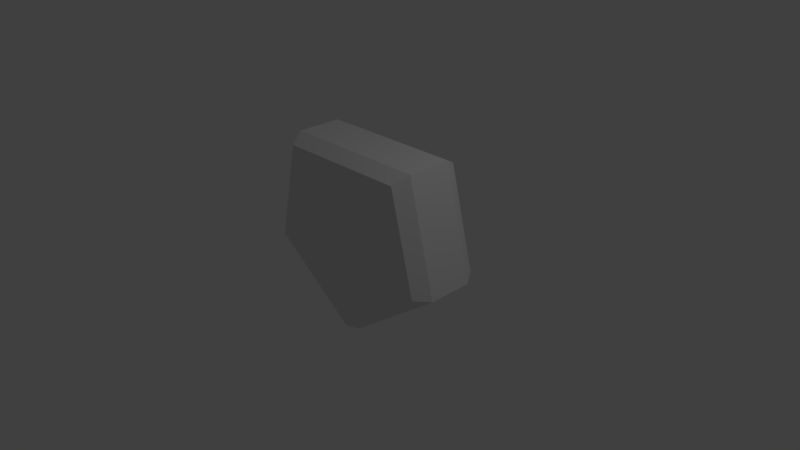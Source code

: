 # Source: DoorLock.blend  (saved by Blender 2.77.0; exported with 4.5.12 LTS)
import bpy
from mathutils import Matrix  # noqa: F401  (used for matrix-valued properties, if any)

bpy.ops.wm.read_factory_settings(use_empty=True)
scene = bpy.context.scene
scene.name = 'Scene'

# ---- collections
col_collection_1 = bpy.data.collections.new('Collection 1'); scene.collection.children.link(col_collection_1)

# ---- world
world_world = bpy.data.worlds.new('World'); scene.world = world_world
world_world.color = (0.05088, 0.05088, 0.05088)
world_world.use_sun_shadow = False
world_world.sun_shadow_jitter_overblur = 0.0
world_world.cycles.sampling_method = 'MANUAL'

# ---- cameras
cam_camera = bpy.data.cameras.new('Camera')
cam_camera.clip_end = 100.0
cam_camera.lens = 35.0
cam_camera.sensor_width = 32.0
cam_camera.sensor_height = 18.0
cam_camera.ortho_scale = 7.314
cam_camera.dof.focus_distance = 0.0
cam_camera.dof.aperture_fstop = 128.0

# ---- lights
light_lamp = bpy.data.lights.new('Lamp', 'POINT')
light_lamp.transmission_factor = 0.0
light_lamp.cutoff_distance = 30.0
light_lamp.energy = 100.0
light_lamp.shadow_buffer_clip_start = 1.001
light_lamp.shadow_soft_size = 0.1
light_lamp.shadow_maximum_resolution = 0.006
light_lamp.use_absolute_resolution = True

# ---- meshes
me_cube_004 = bpy.data.meshes.new('Cube.004')
me_cube_004.from_pydata([(-1.362, -0.3, -0.4), (-1.0, -0.3, 1.1), (-1.362, 0.3, -0.4), (-1.0, 0.3, 1.1), (1.362, -0.3, -0.4), (1.0, -0.3, 1.1), (1.362, 0.3, -0.4), (1.0, 0.3, 1.1), (5.96e-09, 0.3, -1.4), (5.96e-09, -0.3, -1.4), (-1.226, -0.5, -0.36), (-0.9, -0.5, 0.99), (0.9, -0.5, 0.99), (1.226, -0.5, -0.36), (5.96e-09, -0.5, -1.26), (-0.9, 0.5, 0.99), (-1.226, 0.5, -0.36), (0.9, 0.5, 0.99), (1.226, 0.5, -0.36), (5.96e-09, 0.5, -1.26)], [], [(1, 3, 2, 0), (8, 2, 16, 19), (7, 5, 4, 6), (5, 1, 11, 12), (6, 8, 19, 18), (5, 7, 3, 1), (12, 11, 10, 13), (9, 4, 13, 14), (6, 4, 9, 8), (0, 2, 8, 9), (13, 10, 14), (4, 5, 12, 13), (1, 0, 10, 11), (0, 9, 14, 10), (15, 17, 18, 16), (16, 18, 19), (3, 7, 17, 15), (2, 3, 15, 16), (7, 6, 18, 17)])
_uv = me_cube_004.uv_layers.new(name='UVMap')
_uv.uv.foreach_set('vector', [0.1665, 0.9134, 0.1665, 0.9134, 0.04336, 0.4037, 0.04336, 0.4037, 0.5063, 0.06396, 0.04336, 0.4037, 0.08965, 0.4173, 0.5063, 0.1115, 0.846, 0.9134, 0.846, 0.9134, 0.9692, 0.4037, 0.9692, 0.4037, 0.846, 0.9134, 0.1665, 0.9134, 0.2005, 0.876, 0.8121, 0.876, 0.9692, 0.4037, 0.5063, 0.06396, 0.5063, 0.1115, 0.9229, 0.4173, 0.846, 0.9134, 0.846, 0.9134, 0.1665, 0.9134, 0.1665, 0.9134, 0.8121, 0.876, 0.2005, 0.876, 0.08965, 0.4173, 0.9229, 0.4173, 0.5063, 0.06396, 0.9692, 0.4037, 0.9229, 0.4173, 0.5063, 0.1115, 0.9692, 0.4037, 0.9692, 0.4037, 0.5063, 0.06396, 0.5063, 0.06396, 0.04336, 0.4037, 0.04336, 0.4037, 0.5063, 0.06396, 0.5063, 0.06396, 0.9229, 0.4173, 0.08965, 0.4173, 0.5063, 0.1115, 0.9692, 0.4037, 0.846, 0.9134, 0.8121, 0.876, 0.9229, 0.4173, 0.1665, 0.9134, 0.04336, 0.4037, 0.08965, 0.4173, 0.2005, 0.876, 0.04336, 0.4037, 0.5063, 0.06396, 0.5063, 0.1115, 0.08965, 0.4173, 0.2005, 0.876, 0.8121, 0.876, 0.9229, 0.4173, 0.08965, 0.4173, 0.08965, 0.4173, 0.9229, 0.4173, 0.5063, 0.1115, 0.1665, 0.9134, 0.846, 0.9134, 0.8121, 0.876, 0.2005, 0.876, 0.04336, 0.4037, 0.1665, 0.9134, 0.2005, 0.876, 0.08965, 0.4173, 0.846, 0.9134, 0.9692, 0.4037, 0.9229, 0.4173, 0.8121, 0.876])
me_cube_004.use_remesh_preserve_volume = False
me_cube_004.use_remesh_preserve_attributes = False
me_cube_004.use_mirror_vertex_groups = False
me_cube_004.update()

# ---- objects
ob_cube_004 = bpy.data.objects.new('Cube.004', me_cube_004)
ob_lamp = bpy.data.objects.new('Lamp', light_lamp)
ob_camera = bpy.data.objects.new('Camera', cam_camera)

# ---- transforms, parenting, visibility, modifiers, constraints
ob_cube_004.location = (-5.96e-09, 0.0, 0.4)
ob_cube_004.lineart.crease_threshold = 0.0
ob_lamp.location = (4.076, 1.005, 5.904)
ob_lamp.rotation_euler = (0.6503, 0.05522, 1.866)
ob_lamp.lock_rotations_4d = False
ob_lamp.empty_display_type = 'ARROWS'
ob_lamp.color = (0.0, 0.0, 0.0, 0.0)
ob_lamp.lineart.crease_threshold = 0.0
ob_camera.location = (7.481, -6.508, 5.344)
ob_camera.rotation_euler = (1.109, 0.01082, 0.8149)
ob_camera.lock_rotations_4d = False
ob_camera.empty_display_type = 'ARROWS'
ob_camera.color = (0.0, 0.0, 0.0, 0.0)
ob_camera.display_type = 'WIRE'
ob_camera.lineart.crease_threshold = 0.0

# ---- collection membership
col_collection_1.objects.link(ob_cube_004)
col_collection_1.objects.link(ob_lamp)
col_collection_1.objects.link(ob_camera)

# ---- scene / render settings (as saved in the file)
scene.camera = ob_camera
scene.frame_start = 1; scene.frame_end = 250; scene.frame_set(1)
scene.render.engine = 'BLENDER_EEVEE_NEXT'
scene.render.resolution_percentage = 50
scene.render.dither_intensity = 0.0
scene.cycles.use_denoising = False
scene.cycles.samples = 128
scene.cycles.sampling_pattern = 'TABULATED_SOBOL'
scene.cycles.light_sampling_threshold = 0.0
scene.cycles.use_adaptive_sampling = False
scene.cycles.use_light_tree = False
scene.cycles.blur_glossy = 0.0
scene.cycles.sample_clamp_indirect = 0.0
scene.view_settings.view_transform = 'Standard'
bpy.context.view_layer.update()
